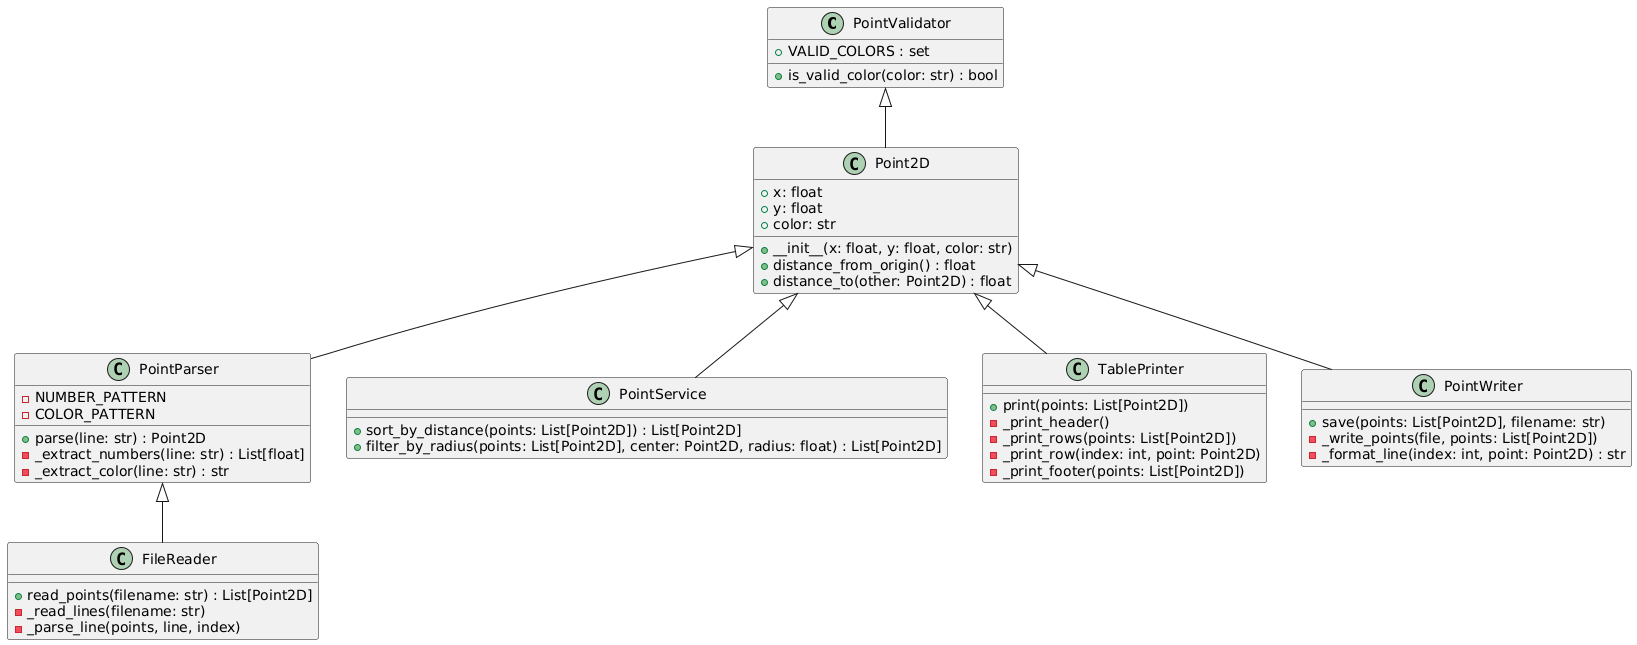

The diagram above was rendered by PlantUML. Its source (embedded in the PNG):
@startuml
class PointValidator {
    +VALID_COLORS : set
    +is_valid_color(color: str) : bool
}

class Point2D {
    +x: float
    +y: float
    +color: str
    +__init__(x: float, y: float, color: str)
    +distance_from_origin() : float
    +distance_to(other: Point2D) : float
}

class PointParser {
    -NUMBER_PATTERN
    -COLOR_PATTERN
    +parse(line: str) : Point2D
    -_extract_numbers(line: str) : List[float]
    -_extract_color(line: str) : str
}

class FileReader {
    +read_points(filename: str) : List[Point2D]
    -_read_lines(filename: str)
    -_parse_line(points, line, index)
}

class PointService {
    +sort_by_distance(points: List[Point2D]) : List[Point2D]
    +filter_by_radius(points: List[Point2D], center: Point2D, radius: float) : List[Point2D]
}

class TablePrinter {
    +print(points: List[Point2D])
    -_print_header()
    -_print_rows(points: List[Point2D])
    -_print_row(index: int, point: Point2D)
    -_print_footer(points: List[Point2D])
}

class PointWriter {
    +save(points: List[Point2D], filename: str)
    -_write_points(file, points: List[Point2D])
    -_format_line(index: int, point: Point2D) : str
}

PointValidator <|-- Point2D
Point2D <|-- PointParser
PointParser <|-- FileReader
Point2D <|-- PointService
Point2D <|-- TablePrinter
Point2D <|-- PointWriter
@enduml